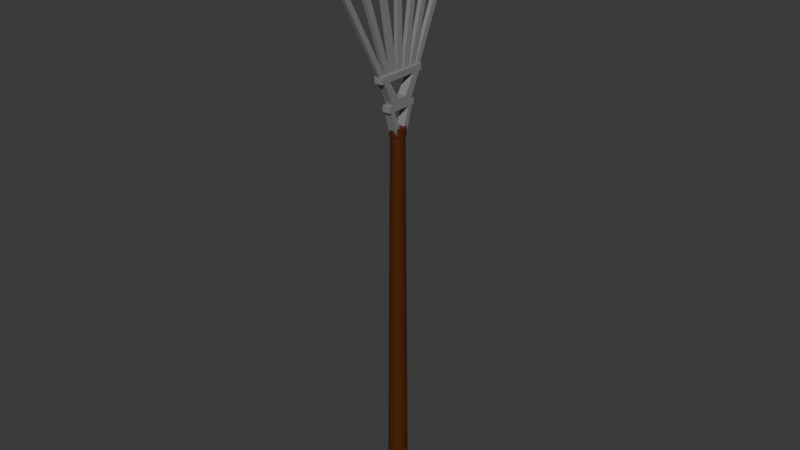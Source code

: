 # Source: Rrake.blend  (saved by Blender 4.1.24; exported with 4.5.12 LTS)
import bpy
from mathutils import Matrix  # noqa: F401  (used for matrix-valued properties, if any)

bpy.ops.wm.read_factory_settings(use_empty=True)
scene = bpy.context.scene
scene.name = 'Scene'

# ---- collections
col_collection = bpy.data.collections.new('Collection'); scene.collection.children.link(col_collection)

# ---- materials (node trees are filled in below, after node groups)
mat_material_004 = bpy.data.materials.new('Material.004')
mat_material_004.use_transparent_shadow = False
mat_material_003 = bpy.data.materials.new('Material.003')
mat_material_003.use_transparent_shadow = False

# ---- material node trees
mat_material_004.use_nodes = True; mat_material_004.node_tree.nodes.clear()
_N = mat_material_004.node_tree.nodes; _L = mat_material_004.node_tree.links
n0 = _N.new('ShaderNodeBsdfPrincipled'); n0.name = 'Principled BSDF'; n0.location = (10, 300)
n0.inputs[0].default_value = (0.07958, 0.01762, 0.0, 1.0)
n1 = _N.new('ShaderNodeOutputMaterial'); n1.name = 'Material Output'; n1.location = (300, 300)
_L.new(n0.outputs[0], n1.inputs[0])
n1.is_active_output = True
mat_material_003.use_nodes = True; mat_material_003.node_tree.nodes.clear()
_N = mat_material_003.node_tree.nodes; _L = mat_material_003.node_tree.links
n0 = _N.new('ShaderNodeBsdfPrincipled'); n0.name = 'Principled BSDF'; n0.location = (10, 300)
n0.inputs[0].default_value = (0.3279, 0.3279, 0.3279, 1.0)
n0.inputs[1].default_value = 0.3575
n1 = _N.new('ShaderNodeOutputMaterial'); n1.name = 'Material Output'; n1.location = (300, 300)
_L.new(n0.outputs[0], n1.inputs[0])
n1.is_active_output = True

# ---- world
world_world = bpy.data.worlds.new('World'); scene.world = world_world
world_world.use_nodes = True; world_world.node_tree.nodes.clear()
_N = world_world.node_tree.nodes; _L = world_world.node_tree.links
n0 = _N.new('ShaderNodeOutputWorld'); n0.name = 'World Output'; n0.location = (300, 300)
n1 = _N.new('ShaderNodeBackground'); n1.name = 'Background'; n1.location = (10, 300)
n1.inputs[0].default_value = (0.05088, 0.05088, 0.05088, 1.0)
_L.new(n1.outputs[0], n0.inputs[0])
n0.is_active_output = True
world_world.color = (0.05088, 0.05088, 0.05088)
world_world.use_sun_shadow = False
world_world.sun_shadow_jitter_overblur = 0.0

# ---- meshes
me_cylinder = bpy.data.meshes.new('Cylinder')
me_cylinder.from_pydata([(4.773e-09, 1.469, -1.0), (0.0, 1.0, 1.0), (0.2866, 1.441, -1.0), (0.1951, 0.9808, 1.0), (0.5623, 1.357, -1.0), (0.3827, 0.9239, 1.0), (0.8163, 1.222, -1.0), (0.5556, 0.8315, 1.0), (1.039, 1.039, -1.0), (0.7071, 0.7071, 1.0), (1.222, 0.8163, -1.0), (0.8315, 0.5556, 1.0), (1.357, 0.5623, -1.0), (0.9239, 0.3827, 1.0), (1.441, 0.2866, -1.0), (0.9808, 0.1951, 1.0), (1.469, -2.917e-09, -1.0), (1.0, 0.0, 1.0), (1.441, -0.2866, -1.0), (0.9808, -0.1951, 1.0), (1.357, -0.5623, -1.0), (0.9239, -0.3827, 1.0), (1.222, -0.8163, -1.0), (0.8315, -0.5556, 1.0), (1.039, -1.039, -1.0), (0.7071, -0.7071, 1.0), (0.8163, -1.222, -1.0), (0.5556, -0.8315, 1.0), (0.5623, -1.357, -1.0), (0.3827, -0.9239, 1.0), (0.2866, -1.441, -1.0), (0.1951, -0.9808, 1.0), (4.773e-09, -1.469, -1.0), (0.0, -1.0, 1.0), (-0.2866, -1.441, -1.0), (-0.1951, -0.9808, 1.0), (-0.5623, -1.357, -1.0), (-0.3827, -0.9239, 1.0), (-0.8163, -1.222, -1.0), (-0.5556, -0.8315, 1.0), (-1.039, -1.039, -1.0), (-0.7071, -0.7071, 1.0), (-1.222, -0.8163, -1.0), (-0.8315, -0.5556, 1.0), (-1.357, -0.5623, -1.0), (-0.9239, -0.3827, 1.0), (-1.441, -0.2866, -1.0), (-0.9808, -0.1951, 1.0), (-1.469, -2.917e-09, -1.0), (-1.0, 0.0, 1.0), (-1.441, 0.2866, -1.0), (-0.9808, 0.1951, 1.0), (-1.357, 0.5623, -1.0), (-0.9239, 0.3827, 1.0), (-1.222, 0.8163, -1.0), (-0.8315, 0.5556, 1.0), (-1.039, 1.039, -1.0), (-0.7071, 0.7071, 1.0), (-0.8163, 1.222, -1.0), (-0.5556, 0.8315, 1.0), (-0.5623, 1.357, -1.0), (-0.3827, 0.9239, 1.0), (-0.2866, 1.441, -1.0), (-0.1951, 0.9808, 1.0), (-6.101e-07, 1.012, -1.015), (0.1975, 0.9927, -1.015), (0.3873, 0.9351, -1.015), (0.5623, 0.8415, -1.015), (0.7157, 0.7157, -1.015), (0.8415, 0.5623, -1.015), (0.9351, 0.3873, -1.015), (0.9927, 0.1975, -1.015), (1.012, -8.338e-11, -1.015), (0.9927, -0.1975, -1.015), (0.9351, -0.3873, -1.015), (0.8415, -0.5623, -1.015), (0.7157, -0.7157, -1.015), (0.5623, -0.8415, -1.015), (0.3873, -0.9351, -1.015), (0.1975, -0.9927, -1.015), (-6.101e-07, -1.012, -1.015), (-0.1975, -0.9927, -1.015), (-0.3873, -0.9351, -1.015), (-0.5623, -0.8415, -1.015), (-0.7157, -0.7157, -1.015), (-0.8416, -0.5623, -1.015), (-0.9351, -0.3873, -1.015), (-0.9927, -0.1975, -1.015), (-1.012, -8.338e-11, -1.015), (-0.9927, 0.1975, -1.015), (-0.9351, 0.3873, -1.015), (-0.8416, 0.5623, -1.015), (-0.7157, 0.7157, -1.015), (-0.5623, 0.8415, -1.015), (-0.3873, 0.9351, -1.015), (-0.1975, 0.9927, -1.015), (-5.711e-07, 0.7622, -1.021), (0.1487, 0.7476, -1.021), (0.2917, 0.7042, -1.021), (0.4235, 0.6338, -1.021), (0.539, 0.539, -1.021), (0.6338, 0.4235, -1.021), (0.7042, 0.2917, -1.021), (0.7476, 0.1487, -1.021), (0.7622, 3.674e-09, -1.021), (0.7476, -0.1487, -1.021), (0.7042, -0.2917, -1.021), (0.6338, -0.4235, -1.021), (0.539, -0.539, -1.021), (0.4235, -0.6338, -1.021), (0.2917, -0.7042, -1.021), (0.1487, -0.7476, -1.021), (-5.711e-07, -0.7622, -1.021), (-0.1487, -0.7476, -1.021), (-0.2917, -0.7042, -1.021), (-0.4235, -0.6338, -1.021), (-0.539, -0.539, -1.021), (-0.6338, -0.4235, -1.021), (-0.7042, -0.2917, -1.021), (-0.7476, -0.1487, -1.021), (-0.7622, 3.674e-09, -1.021), (-0.7476, 0.1487, -1.021), (-0.7042, 0.2917, -1.021), (-0.6338, 0.4235, -1.021), (-0.539, 0.539, -1.021), (-0.4235, 0.6338, -1.021), (-0.2917, 0.7042, -1.021), (-0.1487, 0.7476, -1.021), (-8.703e-07, 0.2577, -1.025), (0.05027, 0.2527, -1.025), (0.09861, 0.2381, -1.025), (0.1432, 0.2143, -1.025), (0.1822, 0.1822, -1.025), (0.2143, 0.1432, -1.025), (0.2381, 0.09861, -1.025), (0.2527, 0.05027, -1.025), (0.2577, -3.145e-09, -1.025), (0.2527, -0.05027, -1.025), (0.2381, -0.09861, -1.025), (0.2143, -0.1432, -1.025), (0.1822, -0.1822, -1.025), (0.1432, -0.2143, -1.025), (0.09861, -0.2381, -1.025), (0.05027, -0.2527, -1.025), (-8.703e-07, -0.2577, -1.025), (-0.05027, -0.2527, -1.025), (-0.09861, -0.2381, -1.025), (-0.1432, -0.2143, -1.025), (-0.1822, -0.1822, -1.025), (-0.2143, -0.1432, -1.025), (-0.2381, -0.09861, -1.025), (-0.2527, -0.05027, -1.025), (-0.2577, -3.145e-09, -1.025), (-0.2527, 0.05027, -1.025), (-0.2381, 0.09861, -1.025), (-0.2143, 0.1432, -1.025), (-0.1822, 0.1822, -1.025), (-0.1432, 0.2143, -1.025), (-0.09861, 0.2381, -1.025), (-0.05027, 0.2527, -1.025), (0.2229, 1.121, 1.0), (1.322e-09, 1.143, 1.0), (0.4372, 1.056, 1.0), (0.6347, 0.95, 1.0), (0.8079, 0.8079, 1.0), (0.95, 0.6347, 1.0), (1.056, 0.4372, 1.0), (1.121, 0.2229, 1.0), (1.143, -3.778e-10, 1.0), (1.121, -0.2229, 1.0), (1.056, -0.4372, 1.0), (0.95, -0.6347, 1.0), (0.8079, -0.8079, 1.0), (0.6347, -0.95, 1.0), (0.4372, -1.056, 1.0), (0.2229, -1.121, 1.0), (1.322e-09, -1.143, 1.0), (-0.2229, -1.121, 1.0), (-0.4372, -1.056, 1.0), (-0.6347, -0.95, 1.0), (-0.8079, -0.8079, 1.0), (-0.95, -0.6347, 1.0), (-1.056, -0.4372, 1.0), (-1.121, -0.2229, 1.0), (-1.143, -3.778e-10, 1.0), (-1.121, 0.2229, 1.0), (-1.056, 0.4372, 1.0), (-0.95, 0.6347, 1.0), (-0.8079, 0.8079, 1.0), (-0.6347, 0.95, 1.0), (-0.4372, 1.056, 1.0), (-0.2229, 1.121, 1.0), (0.2229, 1.121, 1.041), (-3.84e-07, 1.143, 1.041), (0.4372, 1.056, 1.041), (0.6347, 0.95, 1.041), (0.8079, 0.8079, 1.041), (0.95, 0.6347, 1.041), (1.056, 0.4372, 1.041), (1.121, 0.2229, 1.041), (1.143, -3.778e-10, 1.041), (1.121, -0.2229, 1.041), (1.056, -0.4372, 1.041), (0.95, -0.6347, 1.041), (0.8079, -0.8079, 1.041), (0.6347, -0.95, 1.041), (0.4372, -1.056, 1.041), (0.2229, -1.121, 1.041), (-3.84e-07, -1.143, 1.041), (-0.2229, -1.121, 1.041), (-0.4372, -1.056, 1.041), (-0.6347, -0.95, 1.041), (-0.8079, -0.8079, 1.041), (-0.95, -0.6347, 1.041), (-1.056, -0.4372, 1.041), (-1.121, -0.2229, 1.041), (-1.143, -3.778e-10, 1.041), (-1.121, 0.2229, 1.041), (-1.056, 0.4372, 1.041), (-0.95, 0.6347, 1.041), (-0.8079, 0.8079, 1.041), (-0.6347, 0.95, 1.041), (-0.4372, 1.056, 1.041), (-0.2229, 1.121, 1.041)], [], [(0, 1, 3, 2), (2, 3, 5, 4), (4, 5, 7, 6), (6, 7, 9, 8), (8, 9, 11, 10), (10, 11, 13, 12), (12, 13, 15, 14), (14, 15, 17, 16), (16, 17, 19, 18), (18, 19, 21, 20), (20, 21, 23, 22), (22, 23, 25, 24), (24, 25, 27, 26), (26, 27, 29, 28), (28, 29, 31, 30), (30, 31, 33, 32), (32, 33, 35, 34), (34, 35, 37, 36), (36, 37, 39, 38), (38, 39, 41, 40), (40, 41, 43, 42), (42, 43, 45, 44), (44, 45, 47, 46), (46, 47, 49, 48), (48, 49, 51, 50), (50, 51, 53, 52), (52, 53, 55, 54), (54, 55, 57, 56), (56, 57, 59, 58), (58, 59, 61, 60), (49, 47, 183, 184), (60, 61, 63, 62), (62, 63, 1, 0), (4, 6, 67, 66), (95, 64, 96, 127), (22, 24, 76, 75), (40, 42, 85, 84), (58, 60, 94, 93), (14, 16, 72, 71), (32, 34, 81, 80), (50, 52, 90, 89), (6, 8, 68, 67), (24, 26, 77, 76), (42, 44, 86, 85), (60, 62, 95, 94), (16, 18, 73, 72), (34, 36, 82, 81), (52, 54, 91, 90), (8, 10, 69, 68), (26, 28, 78, 77), (44, 46, 87, 86), (0, 2, 65, 64), (62, 0, 64, 95), (18, 20, 74, 73), (36, 38, 83, 82), (54, 56, 92, 91), (10, 12, 70, 69), (28, 30, 79, 78), (46, 48, 88, 87), (2, 4, 66, 65), (20, 22, 75, 74), (38, 40, 84, 83), (56, 58, 93, 92), (12, 14, 71, 70), (30, 32, 80, 79), (48, 50, 89, 88), (102, 103, 135, 134), (82, 83, 115, 114), (69, 70, 102, 101), (83, 84, 116, 115), (70, 71, 103, 102), (84, 85, 117, 116), (71, 72, 104, 103), (85, 86, 118, 117), (72, 73, 105, 104), (86, 87, 119, 118), (73, 74, 106, 105), (87, 88, 120, 119), (74, 75, 107, 106), (88, 89, 121, 120), (75, 76, 108, 107), (89, 90, 122, 121), (76, 77, 109, 108), (90, 91, 123, 122), (77, 78, 110, 109), (64, 65, 97, 96), (91, 92, 124, 123), (78, 79, 111, 110), (65, 66, 98, 97), (92, 93, 125, 124), (79, 80, 112, 111), (66, 67, 99, 98), (93, 94, 126, 125), (80, 81, 113, 112), (67, 68, 100, 99), (94, 95, 127, 126), (81, 82, 114, 113), (68, 69, 101, 100), (128, 129, 130, 131, 132, 133, 134, 135, 136, 137, 138, 139, 140, 141, 142, 143, 144, 145, 146, 147, 148, 149, 150, 151, 152, 153, 154, 155, 156, 157, 158, 159), (116, 117, 149, 148), (103, 104, 136, 135), (117, 118, 150, 149), (104, 105, 137, 136), (118, 119, 151, 150), (105, 106, 138, 137), (119, 120, 152, 151), (106, 107, 139, 138), (120, 121, 153, 152), (107, 108, 140, 139), (121, 122, 154, 153), (108, 109, 141, 140), (122, 123, 155, 154), (109, 110, 142, 141), (96, 97, 129, 128), (123, 124, 156, 155), (110, 111, 143, 142), (97, 98, 130, 129), (124, 125, 157, 156), (111, 112, 144, 143), (98, 99, 131, 130), (125, 126, 158, 157), (112, 113, 145, 144), (99, 100, 132, 131), (126, 127, 159, 158), (113, 114, 146, 145), (100, 101, 133, 132), (127, 96, 128, 159), (114, 115, 147, 146), (101, 102, 134, 133), (115, 116, 148, 147), (172, 171, 203, 204), (5, 3, 160, 162), (23, 21, 170, 171), (41, 39, 179, 180), (59, 57, 188, 189), (15, 13, 166, 167), (33, 31, 175, 176), (51, 49, 184, 185), (7, 5, 162, 163), (25, 23, 171, 172), (43, 41, 180, 181), (61, 59, 189, 190), (17, 15, 167, 168), (35, 33, 176, 177), (53, 51, 185, 186), (9, 7, 163, 164), (27, 25, 172, 173), (45, 43, 181, 182), (63, 61, 190, 191), (19, 17, 168, 169), (37, 35, 177, 178), (55, 53, 186, 187), (11, 9, 164, 165), (29, 27, 173, 174), (47, 45, 182, 183), (3, 1, 161, 160), (1, 63, 191, 161), (21, 19, 169, 170), (39, 37, 178, 179), (57, 55, 187, 188), (13, 11, 165, 166), (31, 29, 174, 175), (192, 193, 223, 222, 221, 220, 219, 218, 217, 216, 215, 214, 213, 212, 211, 210, 209, 208, 207, 206, 205, 204, 203, 202, 201, 200, 199, 198, 197, 196, 195, 194), (186, 185, 217, 218), (173, 172, 204, 205), (187, 186, 218, 219), (174, 173, 205, 206), (160, 161, 193, 192), (188, 187, 219, 220), (175, 174, 206, 207), (162, 160, 192, 194), (189, 188, 220, 221), (176, 175, 207, 208), (163, 162, 194, 195), (190, 189, 221, 222), (177, 176, 208, 209), (164, 163, 195, 196), (191, 190, 222, 223), (178, 177, 209, 210), (165, 164, 196, 197), (161, 191, 223, 193), (179, 178, 210, 211), (166, 165, 197, 198), (180, 179, 211, 212), (167, 166, 198, 199), (181, 180, 212, 213), (168, 167, 199, 200), (182, 181, 213, 214), (169, 168, 200, 201), (183, 182, 214, 215), (170, 169, 201, 202), (184, 183, 215, 216), (171, 170, 202, 203), (185, 184, 216, 217)])
_uv = me_cylinder.uv_layers.new(name='UVMap')
_uv.uv.foreach_set('vector', [1.0, 0.5, 1.0, 1.0, 0.9688, 1.0, 0.9688, 0.5, 0.9688, 0.5, 0.9688, 1.0, 0.9375, 1.0, 0.9375, 0.5, 0.9375, 0.5, 0.9375, 1.0, 0.9062, 1.0, 0.9062, 0.5, 0.9062, 0.5, 0.9062, 1.0, 0.875, 1.0, 0.875, 0.5, 0.875, 0.5, 0.875, 1.0, 0.8438, 1.0, 0.8438, 0.5, 0.8438, 0.5, 0.8438, 1.0, 0.8125, 1.0, 0.8125, 0.5, 0.8125, 0.5, 0.8125, 1.0, 0.7812, 1.0, 0.7812, 0.5, 0.7812, 0.5, 0.7812, 1.0, 0.75, 1.0, 0.75, 0.5, 0.75, 0.5, 0.75, 1.0, 0.7188, 1.0, 0.7188, 0.5, 0.7188, 0.5, 0.7188, 1.0, 0.6875, 1.0, 0.6875, 0.5, 0.6875, 0.5, 0.6875, 1.0, 0.6562, 1.0, 0.6562, 0.5, 0.6562, 0.5, 0.6562, 1.0, 0.625, 1.0, 0.625, 0.5, 0.625, 0.5, 0.625, 1.0, 0.5938, 1.0, 0.5938, 0.5, 0.5938, 0.5, 0.5938, 1.0, 0.5625, 1.0, 0.5625, 0.5, 0.5625, 0.5, 0.5625, 1.0, 0.5312, 1.0, 0.5312, 0.5, 0.5312, 0.5, 0.5312, 1.0, 0.5, 1.0, 0.5, 0.5, 0.5, 0.5, 0.5, 1.0, 0.4688, 1.0, 0.4688, 0.5, 0.4688, 0.5, 0.4688, 1.0, 0.4375, 1.0, 0.4375, 0.5, 0.4375, 0.5, 0.4375, 1.0, 0.4062, 1.0, 0.4062, 0.5, 0.4062, 0.5, 0.4062, 1.0, 0.375, 1.0, 0.375, 0.5, 0.375, 0.5, 0.375, 1.0, 0.3438, 1.0, 0.3438, 0.5, 0.3438, 0.5, 0.3438, 1.0, 0.3125, 1.0, 0.3125, 0.5, 0.3125, 0.5, 0.3125, 1.0, 0.2812, 1.0, 0.2812, 0.5, 0.2812, 0.5, 0.2812, 1.0, 0.25, 1.0, 0.25, 0.5, 0.25, 0.5, 0.25, 1.0, 0.2188, 1.0, 0.2188, 0.5, 0.2188, 0.5, 0.2188, 1.0, 0.1875, 1.0, 0.1875, 0.5, 0.1875, 0.5, 0.1875, 1.0, 0.1562, 1.0, 0.1562, 0.5, 0.1562, 0.5, 0.1562, 1.0, 0.125, 1.0, 0.125, 0.5, 0.125, 0.5, 0.125, 1.0, 0.09375, 1.0, 0.09375, 0.5, 0.09375, 0.5, 0.09375, 1.0, 0.0625, 1.0, 0.0625, 0.5, 0.25, 1.0, 0.2812, 1.0, 0.2812, 1.0, 0.25, 1.0, 0.0625, 0.5, 0.0625, 1.0, 0.03125, 1.0, 0.03125, 0.5, 0.03125, 0.5, 0.03125, 1.0, 0.0, 1.0, 0.0, 0.5, 0.9375, 0.5, 0.9062, 0.5, 0.9062, 0.5, 0.9375, 0.5, 0.03125, 0.5, 0.0, 0.5, 0.0, 0.5, 0.03125, 0.5, 0.6562, 0.5, 0.625, 0.5, 0.625, 0.5, 0.6562, 0.5, 0.375, 0.5, 0.3438, 0.5, 0.3438, 0.5, 0.375, 0.5, 0.09375, 0.5, 0.0625, 0.5, 0.0625, 0.5, 0.09375, 0.5, 0.7812, 0.5, 0.75, 0.5, 0.75, 0.5, 0.7812, 0.5, 0.5, 0.5, 0.4688, 0.5, 0.4688, 0.5, 0.5, 0.5, 0.2188, 0.5, 0.1875, 0.5, 0.1875, 0.5, 0.2188, 0.5, 0.9062, 0.5, 0.875, 0.5, 0.875, 0.5, 0.9062, 0.5, 0.625, 0.5, 0.5938, 0.5, 0.5938, 0.5, 0.625, 0.5, 0.3438, 0.5, 0.3125, 0.5, 0.3125, 0.5, 0.3438, 0.5, 0.0625, 0.5, 0.03125, 0.5, 0.03125, 0.5, 0.0625, 0.5, 0.75, 0.5, 0.7188, 0.5, 0.7188, 0.5, 0.75, 0.5, 0.4688, 0.5, 0.4375, 0.5, 0.4375, 0.5, 0.4688, 0.5, 0.1875, 0.5, 0.1562, 0.5, 0.1562, 0.5, 0.1875, 0.5, 0.875, 0.5, 0.8438, 0.5, 0.8438, 0.5, 0.875, 0.5, 0.5938, 0.5, 0.5625, 0.5, 0.5625, 0.5, 0.5938, 0.5, 0.3125, 0.5, 0.2812, 0.5, 0.2812, 0.5, 0.3125, 0.5, 1.0, 0.5, 0.9688, 0.5, 0.9688, 0.5, 1.0, 0.5, 0.03125, 0.5, 0.0, 0.5, 0.0, 0.5, 0.03125, 0.5, 0.7188, 0.5, 0.6875, 0.5, 0.6875, 0.5, 0.7188, 0.5, 0.4375, 0.5, 0.4062, 0.5, 0.4062, 0.5, 0.4375, 0.5, 0.1562, 0.5, 0.125, 0.5, 0.125, 0.5, 0.1562, 0.5, 0.8438, 0.5, 0.8125, 0.5, 0.8125, 0.5, 0.8438, 0.5, 0.5625, 0.5, 0.5312, 0.5, 0.5312, 0.5, 0.5625, 0.5, 0.2812, 0.5, 0.25, 0.5, 0.25, 0.5, 0.2812, 0.5, 0.9688, 0.5, 0.9375, 0.5, 0.9375, 0.5, 0.9688, 0.5, 0.6875, 0.5, 0.6562, 0.5, 0.6562, 0.5, 0.6875, 0.5, 0.4062, 0.5, 0.375, 0.5, 0.375, 0.5, 0.4062, 0.5, 0.125, 0.5, 0.09375, 0.5, 0.09375, 0.5, 0.125, 0.5, 0.8125, 0.5, 0.7812, 0.5, 0.7812, 0.5, 0.8125, 0.5, 0.5312, 0.5, 0.5, 0.5, 0.5, 0.5, 0.5312, 0.5, 0.25, 0.5, 0.2188, 0.5, 0.2188, 0.5, 0.25, 0.5, 0.8125, 0.5, 0.7812, 0.5, 0.7812, 0.5, 0.8125, 0.5, 0.4375, 0.5, 0.4062, 0.5, 0.4062, 0.5, 0.4375, 0.5, 0.8438, 0.5, 0.8125, 0.5, 0.8125, 0.5, 0.8438, 0.5, 0.4062, 0.5, 0.375, 0.5, 0.375, 0.5, 0.4062, 0.5, 0.8125, 0.5, 0.7812, 0.5, 0.7812, 0.5, 0.8125, 0.5, 0.375, 0.5, 0.3438, 0.5, 0.3438, 0.5, 0.375, 0.5, 0.7812, 0.5, 0.75, 0.5, 0.75, 0.5, 0.7812, 0.5, 0.3438, 0.5, 0.3125, 0.5, 0.3125, 0.5, 0.3438, 0.5, 0.75, 0.5, 0.7188, 0.5, 0.7188, 0.5, 0.75, 0.5, 0.3125, 0.5, 0.2812, 0.5, 0.2812, 0.5, 0.3125, 0.5, 0.7188, 0.5, 0.6875, 0.5, 0.6875, 0.5, 0.7188, 0.5, 0.2812, 0.5, 0.25, 0.5, 0.25, 0.5, 0.2812, 0.5, 0.6875, 0.5, 0.6562, 0.5, 0.6562, 0.5, 0.6875, 0.5, 0.25, 0.5, 0.2188, 0.5, 0.2188, 0.5, 0.25, 0.5, 0.6562, 0.5, 0.625, 0.5, 0.625, 0.5, 0.6562, 0.5, 0.2188, 0.5, 0.1875, 0.5, 0.1875, 0.5, 0.2188, 0.5, 0.625, 0.5, 0.5938, 0.5, 0.5938, 0.5, 0.625, 0.5, 0.1875, 0.5, 0.1562, 0.5, 0.1562, 0.5, 0.1875, 0.5, 0.5938, 0.5, 0.5625, 0.5, 0.5625, 0.5, 0.5938, 0.5, 1.0, 0.5, 0.9688, 0.5, 0.9688, 0.5, 1.0, 0.5, 0.1562, 0.5, 0.125, 0.5, 0.125, 0.5, 0.1562, 0.5, 0.5625, 0.5, 0.5312, 0.5, 0.5312, 0.5, 0.5625, 0.5, 0.9688, 0.5, 0.9375, 0.5, 0.9375, 0.5, 0.9688, 0.5, 0.125, 0.5, 0.09375, 0.5, 0.09375, 0.5, 0.125, 0.5, 0.5312, 0.5, 0.5, 0.5, 0.5, 0.5, 0.5312, 0.5, 0.9375, 0.5, 0.9062, 0.5, 0.9062, 0.5, 0.9375, 0.5, 0.09375, 0.5, 0.0625, 0.5, 0.0625, 0.5, 0.09375, 0.5, 0.5, 0.5, 0.4688, 0.5, 0.4688, 0.5, 0.5, 0.5, 0.9062, 0.5, 0.875, 0.5, 0.875, 0.5, 0.9062, 0.5, 0.0625, 0.5, 0.03125, 0.5, 0.03125, 0.5, 0.0625, 0.5, 0.4688, 0.5, 0.4375, 0.5, 0.4375, 0.5, 0.4688, 0.5, 0.875, 0.5, 0.8438, 0.5, 0.8438, 0.5, 0.875, 0.5, 0.75, 0.49, 0.7968, 0.4854, 0.8418, 0.4717, 0.8833, 0.4496, 0.9197, 0.4197, 0.9496, 0.3833, 0.9717, 0.3418, 0.9854, 0.2968, 0.99, 0.25, 0.9854, 0.2032, 0.9717, 0.1582, 0.9496, 0.1167, 0.9197, 0.08029, 0.8833, 0.05045, 0.8418, 0.02827, 0.7968, 0.01461, 0.75, 0.01, 0.7032, 0.01461, 0.6582, 0.02827, 0.6167, 0.05045, 0.5803, 0.08029, 0.5504, 0.1167, 0.5283, 0.1582, 0.5146, 0.2032, 0.51, 0.25, 0.5146, 0.2968, 0.5283, 0.3418, 0.5504, 0.3833, 0.5803, 0.4197, 0.6167, 0.4496, 0.6582, 0.4717, 0.7032, 0.4854, 0.375, 0.5, 0.3438, 0.5, 0.3438, 0.5, 0.375, 0.5, 0.7812, 0.5, 0.75, 0.5, 0.75, 0.5, 0.7812, 0.5, 0.3438, 0.5, 0.3125, 0.5, 0.3125, 0.5, 0.3438, 0.5, 0.75, 0.5, 0.7188, 0.5, 0.7188, 0.5, 0.75, 0.5, 0.3125, 0.5, 0.2812, 0.5, 0.2812, 0.5, 0.3125, 0.5, 0.7188, 0.5, 0.6875, 0.5, 0.6875, 0.5, 0.7188, 0.5, 0.2812, 0.5, 0.25, 0.5, 0.25, 0.5, 0.2812, 0.5, 0.6875, 0.5, 0.6562, 0.5, 0.6562, 0.5, 0.6875, 0.5, 0.25, 0.5, 0.2188, 0.5, 0.2188, 0.5, 0.25, 0.5, 0.6562, 0.5, 0.625, 0.5, 0.625, 0.5, 0.6562, 0.5, 0.2188, 0.5, 0.1875, 0.5, 0.1875, 0.5, 0.2188, 0.5, 0.625, 0.5, 0.5938, 0.5, 0.5938, 0.5, 0.625, 0.5, 0.1875, 0.5, 0.1562, 0.5, 0.1562, 0.5, 0.1875, 0.5, 0.5938, 0.5, 0.5625, 0.5, 0.5625, 0.5, 0.5938, 0.5, 1.0, 0.5, 0.9688, 0.5, 0.9688, 0.5, 1.0, 0.5, 0.1562, 0.5, 0.125, 0.5, 0.125, 0.5, 0.1562, 0.5, 0.5625, 0.5, 0.5312, 0.5, 0.5312, 0.5, 0.5625, 0.5, 0.9688, 0.5, 0.9375, 0.5, 0.9375, 0.5, 0.9688, 0.5, 0.125, 0.5, 0.09375, 0.5, 0.09375, 0.5, 0.125, 0.5, 0.5312, 0.5, 0.5, 0.5, 0.5, 0.5, 0.5312, 0.5, 0.9375, 0.5, 0.9062, 0.5, 0.9062, 0.5, 0.9375, 0.5, 0.09375, 0.5, 0.0625, 0.5, 0.0625, 0.5, 0.09375, 0.5, 0.5, 0.5, 0.4688, 0.5, 0.4688, 0.5, 0.5, 0.5, 0.9062, 0.5, 0.875, 0.5, 0.875, 0.5, 0.9062, 0.5, 0.0625, 0.5, 0.03125, 0.5, 0.03125, 0.5, 0.0625, 0.5, 0.4688, 0.5, 0.4375, 0.5, 0.4375, 0.5, 0.4688, 0.5, 0.875, 0.5, 0.8438, 0.5, 0.8438, 0.5, 0.875, 0.5, 0.03125, 0.5, 0.0, 0.5, 0.0, 0.5, 0.03125, 0.5, 0.4375, 0.5, 0.4062, 0.5, 0.4062, 0.5, 0.4375, 0.5, 0.8438, 0.5, 0.8125, 0.5, 0.8125, 0.5, 0.8438, 0.5, 0.4062, 0.5, 0.375, 0.5, 0.375, 0.5, 0.4062, 0.5, 0.625, 1.0, 0.6562, 1.0, 0.6562, 1.0, 0.625, 1.0, 0.9375, 1.0, 0.9688, 1.0, 0.9688, 1.0, 0.9375, 1.0, 0.6562, 1.0, 0.6875, 1.0, 0.6875, 1.0, 0.6562, 1.0, 0.375, 1.0, 0.4062, 1.0, 0.4062, 1.0, 0.375, 1.0, 0.09375, 1.0, 0.125, 1.0, 0.125, 1.0, 0.09375, 1.0, 0.7812, 1.0, 0.8125, 1.0, 0.8125, 1.0, 0.7812, 1.0, 0.5, 1.0, 0.5312, 1.0, 0.5312, 1.0, 0.5, 1.0, 0.2188, 1.0, 0.25, 1.0, 0.25, 1.0, 0.2188, 1.0, 0.9062, 1.0, 0.9375, 1.0, 0.9375, 1.0, 0.9062, 1.0, 0.625, 1.0, 0.6562, 1.0, 0.6562, 1.0, 0.625, 1.0, 0.3438, 1.0, 0.375, 1.0, 0.375, 1.0, 0.3438, 1.0, 0.0625, 1.0, 0.09375, 1.0, 0.09375, 1.0, 0.0625, 1.0, 0.75, 1.0, 0.7812, 1.0, 0.7812, 1.0, 0.75, 1.0, 0.4688, 1.0, 0.5, 1.0, 0.5, 1.0, 0.4688, 1.0, 0.1875, 1.0, 0.2188, 1.0, 0.2188, 1.0, 0.1875, 1.0, 0.875, 1.0, 0.9062, 1.0, 0.9062, 1.0, 0.875, 1.0, 0.5938, 1.0, 0.625, 1.0, 0.625, 1.0, 0.5938, 1.0, 0.3125, 1.0, 0.3438, 1.0, 0.3438, 1.0, 0.3125, 1.0, 0.03125, 1.0, 0.0625, 1.0, 0.0625, 1.0, 0.03125, 1.0, 0.7188, 1.0, 0.75, 1.0, 0.75, 1.0, 0.7188, 1.0, 0.4375, 1.0, 0.4688, 1.0, 0.4688, 1.0, 0.4375, 1.0, 0.1562, 1.0, 0.1875, 1.0, 0.1875, 1.0, 0.1562, 1.0, 0.8438, 1.0, 0.875, 1.0, 0.875, 1.0, 0.8438, 1.0, 0.5625, 1.0, 0.5938, 1.0, 0.5938, 1.0, 0.5625, 1.0, 0.2812, 1.0, 0.3125, 1.0, 0.3125, 1.0, 0.2812, 1.0, 0.9688, 1.0, 1.0, 1.0, 1.0, 1.0, 0.9688, 1.0, 0.0, 1.0, 0.03125, 1.0, 0.03125, 1.0, 0.0, 1.0, 0.6875, 1.0, 0.7188, 1.0, 0.7188, 1.0, 0.6875, 1.0, 0.4062, 1.0, 0.4375, 1.0, 0.4375, 1.0, 0.4062, 1.0, 0.125, 1.0, 0.1562, 1.0, 0.1562, 1.0, 0.125, 1.0, 0.8125, 1.0, 0.8438, 1.0, 0.8438, 1.0, 0.8125, 1.0, 0.5312, 1.0, 0.5625, 1.0, 0.5625, 1.0, 0.5312, 1.0, 0.2968, 0.4854, 0.25, 0.49, 0.2032, 0.4854, 0.1582, 0.4717, 0.1167, 0.4496, 0.08029, 0.4197, 0.05045, 0.3833, 0.02827, 0.3418, 0.01461, 0.2968, 0.01, 0.25, 0.01461, 0.2032, 0.02827, 0.1582, 0.05045, 0.1167, 0.08029, 0.08029, 0.1167, 0.05045, 0.1582, 0.02827, 0.2032, 0.01461, 0.25, 0.01, 0.2968, 0.01461, 0.3418, 0.02827, 0.3833, 0.05045, 0.4197, 0.08029, 0.4496, 0.1167, 0.4717, 0.1582, 0.4854, 0.2032, 0.49, 0.25, 0.4854, 0.2968, 0.4717, 0.3418, 0.4496, 0.3833, 0.4197, 0.4197, 0.3833, 0.4496, 0.3418, 0.4717, 0.1875, 1.0, 0.2188, 1.0, 0.2188, 1.0, 0.1875, 1.0, 0.5938, 1.0, 0.625, 1.0, 0.625, 1.0, 0.5938, 1.0, 0.1562, 1.0, 0.1875, 1.0, 0.1875, 1.0, 0.1562, 1.0, 0.5625, 1.0, 0.5938, 1.0, 0.5938, 1.0, 0.5625, 1.0, 0.9688, 1.0, 1.0, 1.0, 1.0, 1.0, 0.9688, 1.0, 0.125, 1.0, 0.1562, 1.0, 0.1562, 1.0, 0.125, 1.0, 0.5312, 1.0, 0.5625, 1.0, 0.5625, 1.0, 0.5312, 1.0, 0.9375, 1.0, 0.9688, 1.0, 0.9688, 1.0, 0.9375, 1.0, 0.09375, 1.0, 0.125, 1.0, 0.125, 1.0, 0.09375, 1.0, 0.5, 1.0, 0.5312, 1.0, 0.5312, 1.0, 0.5, 1.0, 0.9062, 1.0, 0.9375, 1.0, 0.9375, 1.0, 0.9062, 1.0, 0.0625, 1.0, 0.09375, 1.0, 0.09375, 1.0, 0.0625, 1.0, 0.4688, 1.0, 0.5, 1.0, 0.5, 1.0, 0.4688, 1.0, 0.875, 1.0, 0.9062, 1.0, 0.9062, 1.0, 0.875, 1.0, 0.03125, 1.0, 0.0625, 1.0, 0.0625, 1.0, 0.03125, 1.0, 0.4375, 1.0, 0.4688, 1.0, 0.4688, 1.0, 0.4375, 1.0, 0.8438, 1.0, 0.875, 1.0, 0.875, 1.0, 0.8438, 1.0, 0.0, 1.0, 0.03125, 1.0, 0.03125, 1.0, 0.0, 1.0, 0.4062, 1.0, 0.4375, 1.0, 0.4375, 1.0, 0.4062, 1.0, 0.8125, 1.0, 0.8438, 1.0, 0.8438, 1.0, 0.8125, 1.0, 0.375, 1.0, 0.4062, 1.0, 0.4062, 1.0, 0.375, 1.0, 0.7812, 1.0, 0.8125, 1.0, 0.8125, 1.0, 0.7812, 1.0, 0.3438, 1.0, 0.375, 1.0, 0.375, 1.0, 0.3438, 1.0, 0.75, 1.0, 0.7812, 1.0, 0.7812, 1.0, 0.75, 1.0, 0.3125, 1.0, 0.3438, 1.0, 0.3438, 1.0, 0.3125, 1.0, 0.7188, 1.0, 0.75, 1.0, 0.75, 1.0, 0.7188, 1.0, 0.2812, 1.0, 0.3125, 1.0, 0.3125, 1.0, 0.2812, 1.0, 0.6875, 1.0, 0.7188, 1.0, 0.7188, 1.0, 0.6875, 1.0, 0.25, 1.0, 0.2812, 1.0, 0.2812, 1.0, 0.25, 1.0, 0.6562, 1.0, 0.6875, 1.0, 0.6875, 1.0, 0.6562, 1.0, 0.2188, 1.0, 0.25, 1.0, 0.25, 1.0, 0.2188, 1.0])
me_cylinder.materials.append(mat_material_004)
me_cylinder.update()
me_cube_007 = bpy.data.meshes.new('Cube.007')
me_cube_007.from_pydata([(-4.607, -4.108, 1.321), (-4.607, -4.108, 3.321), (-1.0, 1.0, -1.0), (-1.0, 1.0, 1.0), (-2.607, -4.108, 1.321), (-2.607, -4.108, 3.321), (1.0, 1.0, -1.0), (1.0, 1.0, 1.0), (-0.8314, -4.645, 1.321), (-0.8314, -4.645, 3.321), (1.169, -4.645, 3.321), (1.169, -4.645, 1.321), (3.834, -4.819, 1.321), (3.834, -4.819, 3.321), (5.834, -4.819, 3.321), (5.834, -4.819, 1.321), (-2.195, 3.114, -2.349), (-2.195, 2.179, -4.772), (-2.195, 3.114, 2.192), (-2.195, 2.179, 4.615), (2.188, 3.114, -2.349), (2.188, 2.179, -4.772), (2.188, 3.114, 2.192), (2.188, 2.179, 4.615), (-2.195, 2.179, -4.772), (-2.195, 2.179, 4.615), (2.188, 2.179, 4.615), (2.188, 2.179, -4.772), (-2.195, 2.896, -0.07818), (-0.003718, 2.179, 4.615), (2.188, 2.896, -0.07818), (-0.003718, 2.179, -4.772), (-0.003718, 2.896, -0.07818), (-2.195, 2.896, 0.7976), (1.092, 2.179, 4.615), (2.188, 2.896, -0.9539), (-1.1, 2.179, -4.772), (-2.195, 2.896, -0.9539), (-1.1, 2.179, 4.615), (2.188, 2.896, 0.7976), (1.092, 2.179, -4.772), (-0.003718, 2.896, -0.9539), (-0.003718, 2.896, 0.7976), (1.092, 2.896, -0.07818), (-1.1, 2.896, -0.07818), (-1.1, 2.896, 0.7976), (1.092, 2.896, 0.7976), (1.092, 2.896, -0.9539), (-1.1, 2.896, -0.9539), (-2.195, 2.897, -0.07818), (2.188, 2.897, -0.07818), (-2.195, 2.897, 0.7976), (2.188, 2.897, -0.9539), (-2.195, 2.897, -0.9539), (2.188, 2.897, 0.7976), (2.188, 2.18, -3.384), (2.188, 2.179, -4.761), (-1.1, 2.179, -4.761), (-2.195, 2.179, -4.761), (1.092, 2.179, -4.761), (-0.003721, 2.179, -4.761), (-0.003721, 2.18, -3.384), (-2.195, 2.18, -3.384), (1.092, 2.18, -3.384), (-1.1, 2.18, -3.384), (-2.195, 2.182, 3.097), (-2.195, 2.181, 4.619), (1.092, 2.181, 4.619), (2.188, 2.181, 4.619), (-1.1, 2.181, 4.619), (-0.003721, 2.181, 4.619), (2.188, 2.182, 3.097), (-0.003721, 2.182, 3.097), (-1.1, 2.182, 3.097), (1.092, 2.182, 3.097), (-2.194, 2.222, -5.344), (-2.194, 1.99, -5.344), (-2.194, 2.222, 5.241), (-2.194, 1.99, 5.241), (2.194, 2.222, -5.344), (2.194, 1.99, -5.344), (2.194, 2.222, 5.241), (2.194, 1.99, 5.241), (-2.195, 2.034, -3.716), (-2.195, 1.099, -7.714), (-2.195, 2.034, 3.777), (-2.195, 1.099, 7.775), (2.188, 2.034, -3.716), (2.188, 1.099, -7.714), (2.188, 2.034, 3.777), (2.188, 1.099, 7.775), (-2.195, 1.099, -7.714), (-2.195, 1.099, 7.775), (2.188, 1.099, 7.775), (2.188, 1.099, -7.714), (-2.195, 1.816, 0.03024), (-0.003718, 1.099, 7.775), (2.188, 1.816, 0.03024), (-0.003718, 1.099, -7.714), (-0.003718, 1.816, 0.03024), (-2.195, 1.816, 1.475), (1.092, 1.099, 7.775), (2.188, 1.816, -1.415), (-1.1, 1.099, -7.714), (-2.195, 1.816, -1.415), (-1.1, 1.099, 7.775), (2.188, 1.816, 1.475), (1.092, 1.099, -7.714), (-0.003718, 1.816, -1.415), (-0.003718, 1.816, 1.475), (1.092, 1.816, 0.03024), (-1.1, 1.816, 0.03024), (-1.1, 1.816, 1.475), (1.092, 1.816, 1.475), (1.092, 1.816, -1.415), (-1.1, 1.816, -1.415), (-2.195, 1.817, 0.03024), (2.188, 1.817, 0.03024), (-2.195, 1.817, 1.475), (2.188, 1.817, -1.415), (-2.195, 1.817, -1.415), (2.188, 1.817, 1.475), (2.188, 1.1, -5.424), (2.188, 1.098, -7.696), (-1.1, 1.098, -7.696), (-2.195, 1.098, -7.696), (1.092, 1.098, -7.696), (-0.003721, 1.098, -7.696), (-0.003721, 1.1, -5.424), (-2.195, 1.1, -5.424), (1.092, 1.1, -5.424), (-1.1, 1.1, -5.424), (-2.195, 1.101, 5.269), (-2.195, 1.1, 7.78), (1.092, 1.1, 7.78), (2.188, 1.1, 7.78), (-1.1, 1.1, 7.78), (-0.003721, 1.1, 7.78), (2.188, 1.101, 5.269), (-0.003721, 1.101, 5.269), (-1.1, 1.101, 5.269), (1.092, 1.101, 5.269), (-2.194, 1.123, -8.668), (-2.194, 0.8908, -8.668), (-2.194, 1.123, 8.565), (-2.194, 0.8908, 8.565), (2.194, 1.123, -8.668), (2.194, 0.8908, -8.668), (2.194, 1.123, 8.565), (2.194, 0.8908, 8.565), (-4.607, -4.108, 29.59), (-4.607, -4.108, 31.59), (-1.0, 1.0, 6.543), (-1.0, 1.0, 8.543), (-2.607, -4.108, 29.59), (-2.607, -4.108, 31.59), (1.0, 1.0, 6.543), (1.0, 1.0, 8.543), (-0.8314, -4.645, 29.59), (-0.8314, -4.645, 31.59), (1.169, -4.645, 31.59), (1.169, -4.645, 29.59), (3.834, -4.819, 29.59), (3.834, -4.819, 31.59), (5.834, -4.819, 31.59), (5.834, -4.819, 29.59), (-4.607, -4.108, 19.62), (-4.607, -4.108, 21.62), (-1.0, 1.0, 4.154), (-1.0, 1.0, 6.154), (-2.607, -4.108, 19.62), (-2.607, -4.108, 21.62), (1.0, 1.0, 4.154), (1.0, 1.0, 6.154), (-0.8314, -4.645, 19.62), (-0.8314, -4.645, 21.62), (1.169, -4.645, 21.62), (1.169, -4.645, 19.62), (3.834, -4.819, 19.62), (3.834, -4.819, 21.62), (5.834, -4.819, 21.62), (5.834, -4.819, 19.62), (-4.607, -4.108, 11.02), (-4.607, -4.108, 13.02), (-1.0, 1.0, 1.531), (-1.0, 1.0, 3.531), (-2.607, -4.108, 11.02), (-2.607, -4.108, 13.02), (1.0, 1.0, 1.531), (1.0, 1.0, 3.531), (-0.8314, -4.645, 11.02), (-0.8314, -4.645, 13.02), (1.169, -4.645, 13.02), (1.169, -4.645, 11.02), (3.834, -4.819, 11.02), (3.834, -4.819, 13.02), (5.834, -4.819, 13.02), (5.834, -4.819, 11.02), (-2.607, -4.108, -6.736), (-2.607, -4.108, -8.736), (1.0, 1.0, -1.194), (1.0, 1.0, -3.194), (-4.607, -4.108, -6.736), (-4.607, -4.108, -8.736), (-1.0, 1.0, -1.194), (-1.0, 1.0, -3.194), (1.169, -4.645, -6.736), (1.169, -4.645, -8.736), (-0.8314, -4.645, -8.736), (-0.8314, -4.645, -6.736), (5.834, -4.819, -6.736), (5.834, -4.819, -8.736), (3.834, -4.819, -8.736), (3.834, -4.819, -6.736), (-2.607, -4.108, -17.0), (-2.607, -4.108, -19.0), (1.0, 1.0, -3.818), (1.0, 1.0, -5.818), (-4.607, -4.108, -17.0), (-4.607, -4.108, -19.0), (-1.0, 1.0, -3.818), (-1.0, 1.0, -5.818), (1.169, -4.645, -17.0), (1.169, -4.645, -19.0), (-0.8314, -4.645, -19.0), (-0.8314, -4.645, -17.0), (5.834, -4.819, -17.0), (5.834, -4.819, -19.0), (3.834, -4.819, -19.0), (3.834, -4.819, -17.0), (-2.607, -4.108, -28.39), (-2.607, -4.108, -30.39), (1.0, 1.0, -6.207), (1.0, 1.0, -8.207), (-4.607, -4.108, -28.39), (-4.607, -4.108, -30.39), (-1.0, 1.0, -6.207), (-1.0, 1.0, -8.207), (1.169, -4.645, -28.39), (1.169, -4.645, -30.39), (-0.8314, -4.645, -30.39), (-0.8314, -4.645, -28.39), (5.834, -4.819, -28.39), (5.834, -4.819, -30.39), (3.834, -4.819, -30.39), (3.834, -4.819, -28.39)], [], [(0, 1, 3, 2), (2, 3, 7, 6), (6, 7, 5, 4), (1, 0, 8, 9), (2, 6, 4, 0), (7, 3, 1, 5), (8, 11, 15, 12), (0, 4, 11, 8), (5, 1, 9, 10), (4, 5, 10, 11), (15, 14, 13, 12), (9, 8, 12, 13), (10, 9, 13, 14), (11, 10, 14, 15), (16, 17, 53, 49, 51, 19, 18), (18, 19, 23, 22), (22, 23, 54, 50, 52, 21, 20), (20, 21, 17, 16), (18, 22, 20, 16), (19, 51, 49, 53, 17, 24, 37, 28, 33, 25), (47, 41, 61, 63), (17, 21, 27, 40, 31, 36, 24), (23, 19, 25, 38, 29, 34, 26), (21, 52, 50, 54, 23, 26, 39, 30, 35, 27), (41, 48, 64, 61), (46, 42, 32, 43), (45, 33, 28, 44), (42, 45, 44, 32), (46, 39, 71, 74), (34, 29, 70, 67), (39, 46, 43, 30), (45, 42, 72, 73), (29, 38, 69, 70), (31, 40, 59, 60), (30, 43, 47, 35), (43, 32, 41, 47), (35, 47, 63, 55), (32, 44, 48, 41), (44, 28, 37, 48), (64, 62, 58, 57), (63, 61, 60, 59), (55, 63, 59, 56), (61, 64, 57, 60), (27, 35, 55, 56), (36, 31, 60, 57), (48, 37, 62, 64), (40, 27, 56, 59), (24, 36, 57, 58), (37, 24, 58, 62), (70, 69, 73, 72), (69, 66, 65, 73), (68, 67, 74, 71), (67, 70, 72, 74), (25, 33, 65, 66), (33, 45, 73, 65), (38, 25, 66, 69), (42, 46, 74, 72), (26, 34, 67, 68), (39, 26, 68, 71), (75, 76, 78, 77), (77, 78, 82, 81), (81, 82, 80, 79), (79, 80, 76, 75), (77, 81, 79, 75), (82, 78, 76, 80), (83, 84, 120, 116, 118, 86, 85), (85, 86, 90, 89), (89, 90, 121, 117, 119, 88, 87), (87, 88, 84, 83), (85, 89, 87, 83), (86, 118, 116, 120, 84, 91, 104, 95, 100, 92), (114, 108, 128, 130), (84, 88, 94, 107, 98, 103, 91), (90, 86, 92, 105, 96, 101, 93), (88, 119, 117, 121, 90, 93, 106, 97, 102, 94), (108, 115, 131, 128), (113, 109, 99, 110), (112, 100, 95, 111), (109, 112, 111, 99), (113, 106, 138, 141), (101, 96, 137, 134), (106, 113, 110, 97), (112, 109, 139, 140), (96, 105, 136, 137), (98, 107, 126, 127), (97, 110, 114, 102), (110, 99, 108, 114), (102, 114, 130, 122), (99, 111, 115, 108), (111, 95, 104, 115), (131, 129, 125, 124), (130, 128, 127, 126), (122, 130, 126, 123), (128, 131, 124, 127), (94, 102, 122, 123), (103, 98, 127, 124), (115, 104, 129, 131), (107, 94, 123, 126), (91, 103, 124, 125), (104, 91, 125, 129), (137, 136, 140, 139), (136, 133, 132, 140), (135, 134, 141, 138), (134, 137, 139, 141), (92, 100, 132, 133), (100, 112, 140, 132), (105, 92, 133, 136), (109, 113, 141, 139), (93, 101, 134, 135), (106, 93, 135, 138), (142, 143, 145, 144), (144, 145, 149, 148), (148, 149, 147, 146), (146, 147, 143, 142), (144, 148, 146, 142), (149, 145, 143, 147), (150, 151, 153, 152), (152, 153, 157, 156), (156, 157, 155, 154), (155, 151, 159, 160), (152, 156, 154, 150), (157, 153, 151, 155), (160, 159, 163, 164), (154, 155, 160, 161), (151, 150, 158, 159), (150, 154, 161, 158), (165, 164, 163, 162), (161, 160, 164, 165), (158, 161, 165, 162), (159, 158, 162, 163), (166, 167, 169, 168), (168, 169, 173, 172), (172, 173, 171, 170), (166, 170, 177, 174), (168, 172, 170, 166), (173, 169, 167, 171), (176, 175, 179, 180), (171, 167, 175, 176), (170, 171, 176, 177), (167, 166, 174, 175), (181, 180, 179, 178), (177, 176, 180, 181), (174, 177, 181, 178), (175, 174, 178, 179), (182, 183, 185, 184), (184, 185, 189, 188), (188, 189, 187, 186), (183, 182, 190, 191), (184, 188, 186, 182), (189, 185, 183, 187), (191, 190, 194, 195), (182, 186, 193, 190), (187, 183, 191, 192), (186, 187, 192, 193), (197, 196, 195, 194), (192, 191, 195, 196), (193, 192, 196, 197), (190, 193, 197, 194), (198, 199, 201, 200), (200, 201, 205, 204), (204, 205, 203, 202), (199, 198, 206, 207), (200, 204, 202, 198), (205, 201, 199, 203), (206, 209, 213, 210), (198, 202, 209, 206), (203, 199, 207, 208), (202, 203, 208, 209), (213, 212, 211, 210), (207, 206, 210, 211), (208, 207, 211, 212), (209, 208, 212, 213), (214, 215, 217, 216), (216, 217, 221, 220), (220, 221, 219, 218), (215, 214, 222, 223), (216, 220, 218, 214), (221, 217, 215, 219), (222, 225, 229, 226), (214, 218, 225, 222), (219, 215, 223, 224), (218, 219, 224, 225), (229, 228, 227, 226), (223, 222, 226, 227), (224, 223, 227, 228), (225, 224, 228, 229), (230, 231, 233, 232), (232, 233, 237, 236), (236, 237, 235, 234), (231, 230, 238, 239), (232, 236, 234, 230), (237, 233, 231, 235), (239, 238, 242, 243), (230, 234, 241, 238), (235, 231, 239, 240), (234, 235, 240, 241), (245, 244, 243, 242), (240, 239, 243, 244), (241, 240, 244, 245), (238, 241, 245, 242)])
_uv = me_cube_007.uv_layers.new(name='UVMap')
_uv.uv.foreach_set('vector', [0.375, 0.0, 0.625, 0.0, 0.625, 0.25, 0.375, 0.25, 0.375, 0.25, 0.625, 0.25, 0.625, 0.5, 0.375, 0.5, 0.375, 0.5, 0.625, 0.5, 0.625, 0.75, 0.375, 0.75, 0.625, 0.0, 0.375, 0.0, 0.375, 0.0, 0.625, 0.0, 0.125, 0.5, 0.375, 0.5, 0.375, 0.75, 0.125, 0.75, 0.625, 0.5, 0.875, 0.5, 0.875, 0.75, 0.625, 0.75, 0.125, 0.75, 0.375, 0.75, 0.375, 0.75, 0.125, 0.75, 0.125, 0.75, 0.375, 0.75, 0.375, 0.75, 0.125, 0.75, 0.625, 0.75, 0.875, 0.75, 0.875, 0.75, 0.625, 0.75, 0.375, 0.75, 0.625, 0.75, 0.625, 0.75, 0.375, 0.75, 0.375, 0.75, 0.625, 0.75, 0.625, 1.0, 0.375, 1.0, 0.625, 0.0, 0.375, 0.0, 0.375, 0.0, 0.625, 0.0, 0.625, 0.75, 0.875, 0.75, 0.875, 0.75, 0.625, 0.75, 0.375, 0.75, 0.625, 0.75, 0.625, 0.75, 0.375, 0.75, 0.375, 0.0, 0.625, 0.0, 0.625, 0.0625, 0.625, 0.125, 0.625, 0.1875, 0.625, 0.25, 0.375, 0.25, 0.375, 0.25, 0.625, 0.25, 0.625, 0.5, 0.375, 0.5, 0.375, 0.5, 0.625, 0.5, 0.625, 0.5625, 0.625, 0.625, 0.625, 0.6875, 0.625, 0.75, 0.375, 0.75, 0.375, 0.75, 0.625, 0.75, 0.625, 1.0, 0.375, 1.0, 0.125, 0.5, 0.375, 0.5, 0.375, 0.75, 0.125, 0.75, 0.625, 0.25, 0.625, 0.1875, 0.625, 0.125, 0.625, 0.0625, 0.625, 0.0, 0.625, 0.0, 0.625, 0.0625, 0.625, 0.125, 0.625, 0.1875, 0.625, 0.25, 0.6875, 0.6875, 0.75, 0.6875, 0.75, 0.6875, 0.6875, 0.6875, 0.625, 1.0, 0.625, 0.75, 0.625, 0.75, 0.625, 0.8125, 0.625, 0.875, 0.625, 0.9375, 0.625, 1.0, 0.625, 0.5, 0.625, 0.25, 0.625, 0.25, 0.625, 0.3125, 0.625, 0.375, 0.625, 0.4375, 0.625, 0.5, 0.625, 0.75, 0.625, 0.6875, 0.625, 0.625, 0.625, 0.5625, 0.625, 0.5, 0.625, 0.5, 0.625, 0.5625, 0.625, 0.625, 0.625, 0.6875, 0.625, 0.75, 0.75, 0.6875, 0.8125, 0.6875, 0.8125, 0.6875, 0.75, 0.6875, 0.6875, 0.5625, 0.75, 0.5625, 0.75, 0.625, 0.6875, 0.625, 0.8125, 0.5625, 0.875, 0.5625, 0.875, 0.625, 0.8125, 0.625, 0.75, 0.5625, 0.8125, 0.5625, 0.8125, 0.625, 0.75, 0.625, 0.6875, 0.5625, 0.625, 0.5625, 0.625, 0.5625, 0.6875, 0.5625, 0.625, 0.4375, 0.625, 0.375, 0.625, 0.375, 0.625, 0.4375, 0.625, 0.5625, 0.6875, 0.5625, 0.6875, 0.625, 0.625, 0.625, 0.8125, 0.5625, 0.75, 0.5625, 0.75, 0.5625, 0.8125, 0.5625, 0.625, 0.375, 0.625, 0.3125, 0.625, 0.3125, 0.625, 0.375, 0.625, 0.875, 0.625, 0.8125, 0.625, 0.8125, 0.625, 0.875, 0.625, 0.625, 0.6875, 0.625, 0.6875, 0.6875, 0.625, 0.6875, 0.6875, 0.625, 0.75, 0.625, 0.75, 0.6875, 0.6875, 0.6875, 0.625, 0.6875, 0.6875, 0.6875, 0.6875, 0.6875, 0.625, 0.6875, 0.75, 0.625, 0.8125, 0.625, 0.8125, 0.6875, 0.75, 0.6875, 0.8125, 0.625, 0.875, 0.625, 0.875, 0.6875, 0.8125, 0.6875, 0.8125, 0.6875, 0.875, 0.6875, 0.875, 0.75, 0.8125, 0.75, 0.6875, 0.6875, 0.75, 0.6875, 0.75, 0.75, 0.6875, 0.75, 0.625, 0.6875, 0.6875, 0.6875, 0.6875, 0.75, 0.625, 0.75, 0.75, 0.6875, 0.8125, 0.6875, 0.8125, 0.75, 0.75, 0.75, 0.625, 0.75, 0.625, 0.6875, 0.625, 0.6875, 0.625, 0.75, 0.625, 0.9375, 0.625, 0.875, 0.625, 0.875, 0.625, 0.9375, 0.8125, 0.6875, 0.875, 0.6875, 0.875, 0.6875, 0.8125, 0.6875, 0.625, 0.8125, 0.625, 0.75, 0.625, 0.75, 0.625, 0.8125, 0.625, 1.0, 0.625, 0.9375, 0.625, 0.9375, 0.625, 1.0, 0.625, 0.0625, 0.625, 0.0, 0.625, 0.0, 0.625, 0.0625, 0.75, 0.5, 0.8125, 0.5, 0.8125, 0.5625, 0.75, 0.5625, 0.8125, 0.5, 0.875, 0.5, 0.875, 0.5625, 0.8125, 0.5625, 0.625, 0.5, 0.6875, 0.5, 0.6875, 0.5625, 0.625, 0.5625, 0.6875, 0.5, 0.75, 0.5, 0.75, 0.5625, 0.6875, 0.5625, 0.625, 0.25, 0.625, 0.1875, 0.625, 0.1875, 0.625, 0.25, 0.875, 0.5625, 0.8125, 0.5625, 0.8125, 0.5625, 0.875, 0.5625, 0.625, 0.3125, 0.625, 0.25, 0.625, 0.25, 0.625, 0.3125, 0.75, 0.5625, 0.6875, 0.5625, 0.6875, 0.5625, 0.75, 0.5625, 0.625, 0.5, 0.625, 0.4375, 0.625, 0.4375, 0.625, 0.5, 0.625, 0.5625, 0.625, 0.5, 0.625, 0.5, 0.625, 0.5625, 0.375, 0.0, 0.625, 0.0, 0.625, 0.25, 0.375, 0.25, 0.375, 0.25, 0.625, 0.25, 0.625, 0.5, 0.375, 0.5, 0.375, 0.5, 0.625, 0.5, 0.625, 0.75, 0.375, 0.75, 0.375, 0.75, 0.625, 0.75, 0.625, 1.0, 0.375, 1.0, 0.125, 0.5, 0.375, 0.5, 0.375, 0.75, 0.125, 0.75, 0.625, 0.5, 0.875, 0.5, 0.875, 0.75, 0.625, 0.75, 0.375, 0.0, 0.625, 0.0, 0.625, 0.0625, 0.625, 0.125, 0.625, 0.1875, 0.625, 0.25, 0.375, 0.25, 0.375, 0.25, 0.625, 0.25, 0.625, 0.5, 0.375, 0.5, 0.375, 0.5, 0.625, 0.5, 0.625, 0.5625, 0.625, 0.625, 0.625, 0.6875, 0.625, 0.75, 0.375, 0.75, 0.375, 0.75, 0.625, 0.75, 0.625, 1.0, 0.375, 1.0, 0.125, 0.5, 0.375, 0.5, 0.375, 0.75, 0.125, 0.75, 0.625, 0.25, 0.625, 0.1875, 0.625, 0.125, 0.625, 0.0625, 0.625, 0.0, 0.625, 0.0, 0.625, 0.0625, 0.625, 0.125, 0.625, 0.1875, 0.625, 0.25, 0.6875, 0.6875, 0.75, 0.6875, 0.75, 0.6875, 0.6875, 0.6875, 0.625, 1.0, 0.625, 0.75, 0.625, 0.75, 0.625, 0.8125, 0.625, 0.875, 0.625, 0.9375, 0.625, 1.0, 0.625, 0.5, 0.625, 0.25, 0.625, 0.25, 0.625, 0.3125, 0.625, 0.375, 0.625, 0.4375, 0.625, 0.5, 0.625, 0.75, 0.625, 0.6875, 0.625, 0.625, 0.625, 0.5625, 0.625, 0.5, 0.625, 0.5, 0.625, 0.5625, 0.625, 0.625, 0.625, 0.6875, 0.625, 0.75, 0.75, 0.6875, 0.8125, 0.6875, 0.8125, 0.6875, 0.75, 0.6875, 0.6875, 0.5625, 0.75, 0.5625, 0.75, 0.625, 0.6875, 0.625, 0.8125, 0.5625, 0.875, 0.5625, 0.875, 0.625, 0.8125, 0.625, 0.75, 0.5625, 0.8125, 0.5625, 0.8125, 0.625, 0.75, 0.625, 0.6875, 0.5625, 0.625, 0.5625, 0.625, 0.5625, 0.6875, 0.5625, 0.625, 0.4375, 0.625, 0.375, 0.625, 0.375, 0.625, 0.4375, 0.625, 0.5625, 0.6875, 0.5625, 0.6875, 0.625, 0.625, 0.625, 0.8125, 0.5625, 0.75, 0.5625, 0.75, 0.5625, 0.8125, 0.5625, 0.625, 0.375, 0.625, 0.3125, 0.625, 0.3125, 0.625, 0.375, 0.625, 0.875, 0.625, 0.8125, 0.625, 0.8125, 0.625, 0.875, 0.625, 0.625, 0.6875, 0.625, 0.6875, 0.6875, 0.625, 0.6875, 0.6875, 0.625, 0.75, 0.625, 0.75, 0.6875, 0.6875, 0.6875, 0.625, 0.6875, 0.6875, 0.6875, 0.6875, 0.6875, 0.625, 0.6875, 0.75, 0.625, 0.8125, 0.625, 0.8125, 0.6875, 0.75, 0.6875, 0.8125, 0.625, 0.875, 0.625, 0.875, 0.6875, 0.8125, 0.6875, 0.8125, 0.6875, 0.875, 0.6875, 0.875, 0.75, 0.8125, 0.75, 0.6875, 0.6875, 0.75, 0.6875, 0.75, 0.75, 0.6875, 0.75, 0.625, 0.6875, 0.6875, 0.6875, 0.6875, 0.75, 0.625, 0.75, 0.75, 0.6875, 0.8125, 0.6875, 0.8125, 0.75, 0.75, 0.75, 0.625, 0.75, 0.625, 0.6875, 0.625, 0.6875, 0.625, 0.75, 0.625, 0.9375, 0.625, 0.875, 0.625, 0.875, 0.625, 0.9375, 0.8125, 0.6875, 0.875, 0.6875, 0.875, 0.6875, 0.8125, 0.6875, 0.625, 0.8125, 0.625, 0.75, 0.625, 0.75, 0.625, 0.8125, 0.625, 1.0, 0.625, 0.9375, 0.625, 0.9375, 0.625, 1.0, 0.625, 0.0625, 0.625, 0.0, 0.625, 0.0, 0.625, 0.0625, 0.75, 0.5, 0.8125, 0.5, 0.8125, 0.5625, 0.75, 0.5625, 0.8125, 0.5, 0.875, 0.5, 0.875, 0.5625, 0.8125, 0.5625, 0.625, 0.5, 0.6875, 0.5, 0.6875, 0.5625, 0.625, 0.5625, 0.6875, 0.5, 0.75, 0.5, 0.75, 0.5625, 0.6875, 0.5625, 0.625, 0.25, 0.625, 0.1875, 0.625, 0.1875, 0.625, 0.25, 0.875, 0.5625, 0.8125, 0.5625, 0.8125, 0.5625, 0.875, 0.5625, 0.625, 0.3125, 0.625, 0.25, 0.625, 0.25, 0.625, 0.3125, 0.75, 0.5625, 0.6875, 0.5625, 0.6875, 0.5625, 0.75, 0.5625, 0.625, 0.5, 0.625, 0.4375, 0.625, 0.4375, 0.625, 0.5, 0.625, 0.5625, 0.625, 0.5, 0.625, 0.5, 0.625, 0.5625, 0.375, 0.0, 0.625, 0.0, 0.625, 0.25, 0.375, 0.25, 0.375, 0.25, 0.625, 0.25, 0.625, 0.5, 0.375, 0.5, 0.375, 0.5, 0.625, 0.5, 0.625, 0.75, 0.375, 0.75, 0.375, 0.75, 0.625, 0.75, 0.625, 1.0, 0.375, 1.0, 0.125, 0.5, 0.375, 0.5, 0.375, 0.75, 0.125, 0.75, 0.625, 0.5, 0.875, 0.5, 0.875, 0.75, 0.625, 0.75, 0.375, 0.0, 0.625, 0.0, 0.625, 0.25, 0.375, 0.25, 0.375, 0.25, 0.625, 0.25, 0.625, 0.5, 0.375, 0.5, 0.375, 0.5, 0.625, 0.5, 0.625, 0.75, 0.375, 0.75, 0.625, 0.75, 0.875, 0.75, 0.875, 0.75, 0.625, 0.75, 0.125, 0.5, 0.375, 0.5, 0.375, 0.75, 0.125, 0.75, 0.625, 0.5, 0.875, 0.5, 0.875, 0.75, 0.625, 0.75, 0.625, 0.75, 0.875, 0.75, 0.875, 0.75, 0.625, 0.75, 0.375, 0.75, 0.625, 0.75, 0.625, 0.75, 0.375, 0.75, 0.625, 0.0, 0.375, 0.0, 0.375, 0.0, 0.625, 0.0, 0.125, 0.75, 0.375, 0.75, 0.375, 0.75, 0.125, 0.75, 0.375, 0.75, 0.625, 0.75, 0.625, 1.0, 0.375, 1.0, 0.375, 0.75, 0.625, 0.75, 0.625, 0.75, 0.375, 0.75, 0.125, 0.75, 0.375, 0.75, 0.375, 0.75, 0.125, 0.75, 0.625, 0.0, 0.375, 0.0, 0.375, 0.0, 0.625, 0.0, 0.375, 0.0, 0.625, 0.0, 0.625, 0.25, 0.375, 0.25, 0.375, 0.25, 0.625, 0.25, 0.625, 0.5, 0.375, 0.5, 0.375, 0.5, 0.625, 0.5, 0.625, 0.75, 0.375, 0.75, 0.125, 0.75, 0.375, 0.75, 0.375, 0.75, 0.125, 0.75, 0.125, 0.5, 0.375, 0.5, 0.375, 0.75, 0.125, 0.75, 0.625, 0.5, 0.875, 0.5, 0.875, 0.75, 0.625, 0.75, 0.625, 0.75, 0.875, 0.75, 0.875, 0.75, 0.625, 0.75, 0.625, 0.75, 0.875, 0.75, 0.875, 0.75, 0.625, 0.75, 0.375, 0.75, 0.625, 0.75, 0.625, 0.75, 0.375, 0.75, 0.625, 0.0, 0.375, 0.0, 0.375, 0.0, 0.625, 0.0, 0.375, 0.75, 0.625, 0.75, 0.625, 1.0, 0.375, 1.0, 0.375, 0.75, 0.625, 0.75, 0.625, 0.75, 0.375, 0.75, 0.125, 0.75, 0.375, 0.75, 0.375, 0.75, 0.125, 0.75, 0.625, 0.0, 0.375, 0.0, 0.375, 0.0, 0.625, 0.0, 0.375, 0.0, 0.625, 0.0, 0.625, 0.25, 0.375, 0.25, 0.375, 0.25, 0.625, 0.25, 0.625, 0.5, 0.375, 0.5, 0.375, 0.5, 0.625, 0.5, 0.625, 0.75, 0.375, 0.75, 0.625, 0.0, 0.375, 0.0, 0.375, 0.0, 0.625, 0.0, 0.125, 0.5, 0.375, 0.5, 0.375, 0.75, 0.125, 0.75, 0.625, 0.5, 0.875, 0.5, 0.875, 0.75, 0.625, 0.75, 0.625, 0.0, 0.375, 0.0, 0.375, 0.0, 0.625, 0.0, 0.125, 0.75, 0.375, 0.75, 0.375, 0.75, 0.125, 0.75, 0.625, 0.75, 0.875, 0.75, 0.875, 0.75, 0.625, 0.75, 0.375, 0.75, 0.625, 0.75, 0.625, 0.75, 0.375, 0.75, 0.375, 0.75, 0.625, 0.75, 0.625, 1.0, 0.375, 1.0, 0.625, 0.75, 0.875, 0.75, 0.875, 0.75, 0.625, 0.75, 0.375, 0.75, 0.625, 0.75, 0.625, 0.75, 0.375, 0.75, 0.125, 0.75, 0.375, 0.75, 0.375, 0.75, 0.125, 0.75, 0.375, 0.0, 0.625, 0.0, 0.625, 0.25, 0.375, 0.25, 0.375, 0.25, 0.625, 0.25, 0.625, 0.5, 0.375, 0.5, 0.375, 0.5, 0.625, 0.5, 0.625, 0.75, 0.375, 0.75, 0.625, 0.0, 0.375, 0.0, 0.375, 0.0, 0.625, 0.0, 0.125, 0.5, 0.375, 0.5, 0.375, 0.75, 0.125, 0.75, 0.625, 0.5, 0.875, 0.5, 0.875, 0.75, 0.625, 0.75, 0.125, 0.75, 0.375, 0.75, 0.375, 0.75, 0.125, 0.75, 0.125, 0.75, 0.375, 0.75, 0.375, 0.75, 0.125, 0.75, 0.625, 0.75, 0.875, 0.75, 0.875, 0.75, 0.625, 0.75, 0.375, 0.75, 0.625, 0.75, 0.625, 0.75, 0.375, 0.75, 0.375, 0.75, 0.625, 0.75, 0.625, 1.0, 0.375, 1.0, 0.625, 0.0, 0.375, 0.0, 0.375, 0.0, 0.625, 0.0, 0.625, 0.75, 0.875, 0.75, 0.875, 0.75, 0.625, 0.75, 0.375, 0.75, 0.625, 0.75, 0.625, 0.75, 0.375, 0.75, 0.375, 0.0, 0.625, 0.0, 0.625, 0.25, 0.375, 0.25, 0.375, 0.25, 0.625, 0.25, 0.625, 0.5, 0.375, 0.5, 0.375, 0.5, 0.625, 0.5, 0.625, 0.75, 0.375, 0.75, 0.625, 0.0, 0.375, 0.0, 0.375, 0.0, 0.625, 0.0, 0.125, 0.5, 0.375, 0.5, 0.375, 0.75, 0.125, 0.75, 0.625, 0.5, 0.875, 0.5, 0.875, 0.75, 0.625, 0.75, 0.125, 0.75, 0.375, 0.75, 0.375, 0.75, 0.125, 0.75, 0.125, 0.75, 0.375, 0.75, 0.375, 0.75, 0.125, 0.75, 0.625, 0.75, 0.875, 0.75, 0.875, 0.75, 0.625, 0.75, 0.375, 0.75, 0.625, 0.75, 0.625, 0.75, 0.375, 0.75, 0.375, 0.75, 0.625, 0.75, 0.625, 1.0, 0.375, 1.0, 0.625, 0.0, 0.375, 0.0, 0.375, 0.0, 0.625, 0.0, 0.625, 0.75, 0.875, 0.75, 0.875, 0.75, 0.625, 0.75, 0.375, 0.75, 0.625, 0.75, 0.625, 0.75, 0.375, 0.75, 0.375, 0.0, 0.625, 0.0, 0.625, 0.25, 0.375, 0.25, 0.375, 0.25, 0.625, 0.25, 0.625, 0.5, 0.375, 0.5, 0.375, 0.5, 0.625, 0.5, 0.625, 0.75, 0.375, 0.75, 0.625, 0.0, 0.375, 0.0, 0.375, 0.0, 0.625, 0.0, 0.125, 0.5, 0.375, 0.5, 0.375, 0.75, 0.125, 0.75, 0.625, 0.5, 0.875, 0.5, 0.875, 0.75, 0.625, 0.75, 0.625, 0.0, 0.375, 0.0, 0.375, 0.0, 0.625, 0.0, 0.125, 0.75, 0.375, 0.75, 0.375, 0.75, 0.125, 0.75, 0.625, 0.75, 0.875, 0.75, 0.875, 0.75, 0.625, 0.75, 0.375, 0.75, 0.625, 0.75, 0.625, 0.75, 0.375, 0.75, 0.375, 0.75, 0.625, 0.75, 0.625, 1.0, 0.375, 1.0, 0.625, 0.75, 0.875, 0.75, 0.875, 0.75, 0.625, 0.75, 0.375, 0.75, 0.625, 0.75, 0.625, 0.75, 0.375, 0.75, 0.125, 0.75, 0.375, 0.75, 0.375, 0.75, 0.125, 0.75])
me_cube_007.materials.append(mat_material_003)
me_cube_007.update()

# ---- objects
ob_cylinder = bpy.data.objects.new('Cylinder', me_cylinder)
ob_cube_007 = bpy.data.objects.new('Cube.007', me_cube_007)

# ---- transforms, parenting, visibility, modifiers, constraints
ob_cylinder.location = (0.0, 0.0, 10.29)
ob_cylinder.scale = (0.5693, 0.5693, 15.73)
ob_cube_007.location = (0.03031, 0.04724, 32.83)
ob_cube_007.rotation_euler = (-1.571, -0.0, 0.0)
ob_cube_007.scale = (0.157, 2.139, 0.2482)

# ---- collection membership
col_collection.objects.link(ob_cylinder)
col_collection.objects.link(ob_cube_007)

# ---- scene / render settings (as saved in the file)
scene.frame_start = 1; scene.frame_end = 250; scene.frame_set(1)
scene.render.engine = 'BLENDER_EEVEE_NEXT'
scene.cycles.sampling_pattern = 'TABULATED_SOBOL'
scene.eevee.ray_tracing_options.trace_max_roughness = 0.0
bpy.context.view_layer.update()

# ---- added for rendering (the .blend has no active camera and no usable light): camera, sun
cam_auto = bpy.data.cameras.new('AutoCamera')
cam_auto.lens = 50.0
cam_auto.sensor_width = 36.0
cam_auto.clip_end = 1000.0
ob_auto_camera = bpy.data.objects.new('AutoCamera', cam_auto)
scene.collection.objects.link(ob_auto_camera)
ob_auto_camera.location = (47.5717, -56.8247, 56.6659)
ob_auto_camera.rotation_euler = (1.09748, -7.21219e-08, 0.694738)
scene.camera = ob_auto_camera
light_auto_sun = bpy.data.lights.new('AutoSun', 'SUN')
light_auto_sun.energy = 3.0
light_auto_sun.angle = 0.0523599
ob_auto_sun = bpy.data.objects.new('AutoSun', light_auto_sun)
scene.collection.objects.link(ob_auto_sun)
ob_auto_sun.rotation_euler = (0.872665, 0.174533, 0.523599)
bpy.context.view_layer.update()
